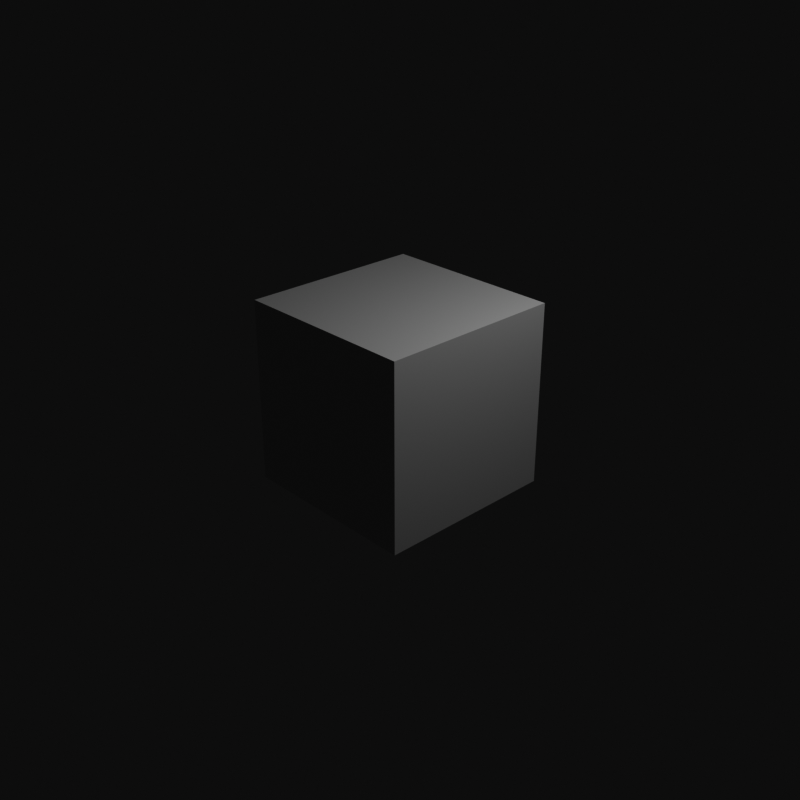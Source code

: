 # Source: RGBA_Debug_Composite.blend  (saved by Blender 3.0.42; exported with 4.5.12 LTS)
import bpy
from mathutils import Matrix  # noqa: F401  (used for matrix-valued properties, if any)

bpy.ops.wm.read_factory_settings(use_empty=True)
scene = bpy.context.scene
scene.name = 'Scene'

# ---- collections
col_collection = bpy.data.collections.new('Collection'); scene.collection.children.link(col_collection)

# ---- materials (node trees are filled in below, after node groups)
mat_material = bpy.data.materials.new('Material')
mat_material.alpha_threshold = 0.0
mat_material.use_transparent_shadow = False
mat_material.line_color = (0.0, 0.0, 0.0, 1.0)

# ---- material node trees
mat_material.use_nodes = True; mat_material.node_tree.nodes.clear()
_N = mat_material.node_tree.nodes; _L = mat_material.node_tree.links
n0 = _N.new('ShaderNodeOutputMaterial'); n0.name = 'Material Output'; n0.location = (300, 300)
n1 = _N.new('ShaderNodeBsdfPrincipled'); n1.name = 'Principled BSDF'; n1.location = (10, 300)
n1.distribution = 'GGX'
n1.subsurface_method = 'RANDOM_WALK_SKIN'
n1.inputs[2].default_value = 0.4
n1.inputs[3].default_value = 1.45
n1.inputs[27].default_value = (0.0, 0.0, 0.0, 1.0)
n1.inputs[28].default_value = 1.0
_L.new(n1.outputs[0], n0.inputs[0])
n0.is_active_output = True

# ---- world
world_world = bpy.data.worlds.new('World'); scene.world = world_world
world_world.use_nodes = True; world_world.node_tree.nodes.clear()
_N = world_world.node_tree.nodes; _L = world_world.node_tree.links
n0 = _N.new('ShaderNodeOutputWorld'); n0.name = 'World Output'; n0.location = (300, 300)
n1 = _N.new('ShaderNodeBackground'); n1.name = 'Background'; n1.location = (10, 300)
n1.inputs[0].default_value = (0.05088, 0.05088, 0.05088, 1.0)
_L.new(n1.outputs[0], n0.inputs[0])
n0.is_active_output = True
world_world.color = (0.05088, 0.05088, 0.05088)
world_world.use_sun_shadow = False
world_world.sun_shadow_jitter_overblur = 0.0

# ---- cameras
cam_camera = bpy.data.cameras.new('Camera')
cam_camera.clip_end = 100.0
cam_camera.ortho_scale = 7.314

# ---- lights
light_light = bpy.data.lights.new('Light', 'POINT')
light_light.transmission_factor = 0.0
light_light.energy = 1000.0
light_light.shadow_soft_size = 0.1
light_light.shadow_maximum_resolution = 0.006
light_light.use_absolute_resolution = True

# ---- meshes
me_cube = bpy.data.meshes.new('Cube')
me_cube.from_pydata([(1.0, 1.0, 1.0), (1.0, 1.0, -1.0), (1.0, -1.0, 1.0), (1.0, -1.0, -1.0), (-1.0, 1.0, 1.0), (-1.0, 1.0, -1.0), (-1.0, -1.0, 1.0), (-1.0, -1.0, -1.0)], [], [(0, 4, 6, 2), (3, 2, 6, 7), (7, 6, 4, 5), (5, 1, 3, 7), (1, 0, 2, 3), (5, 4, 0, 1)])
_uv = me_cube.uv_layers.new(name='UVMap')
_uv.uv.foreach_set('vector', [0.625, 0.5, 0.875, 0.5, 0.875, 0.75, 0.625, 0.75, 0.375, 0.75, 0.625, 0.75, 0.625, 1.0, 0.375, 1.0, 0.375, 0.0, 0.625, 0.0, 0.625, 0.25, 0.375, 0.25, 0.125, 0.5, 0.375, 0.5, 0.375, 0.75, 0.125, 0.75, 0.375, 0.5, 0.625, 0.5, 0.625, 0.75, 0.375, 0.75, 0.375, 0.25, 0.625, 0.25, 0.625, 0.5, 0.375, 0.5])
me_cube.materials.append(mat_material)
me_cube.use_remesh_preserve_volume = False
me_cube.use_remesh_preserve_attributes = False
me_cube.use_mirror_vertex_groups = False
me_cube.update()

# ---- objects
ob_cube = bpy.data.objects.new('Cube', me_cube)
ob_light = bpy.data.objects.new('Light', light_light)
ob_camera = bpy.data.objects.new('Camera', cam_camera)

# ---- transforms, parenting, visibility, modifiers, constraints
ob_cube.location = (0.0, 0.0, 0.0)
ob_cube.lock_rotations_4d = False
ob_cube.empty_display_type = 'ARROWS'
ob_cube.lineart.crease_threshold = 0.0
ob_light.location = (4.076, 1.005, 5.904)
ob_light.rotation_euler = (0.6503, 0.05522, 1.866)
ob_light.lock_rotations_4d = False
ob_light.empty_display_type = 'ARROWS'
ob_light.color = (0.0, 0.0, 0.0, 0.0)
ob_light.lineart.crease_threshold = 0.0
ob_camera.location = (7.359, -6.926, 4.958)
ob_camera.rotation_euler = (1.109, 0.0, 0.8149)
ob_camera.lock_rotations_4d = False
ob_camera.empty_display_type = 'ARROWS'
ob_camera.color = (0.0, 0.0, 0.0, 0.0)
ob_camera.display_type = 'WIRE'
ob_camera.lineart.crease_threshold = 0.0

# ---- collection membership
col_collection.objects.link(ob_cube)
col_collection.objects.link(ob_light)
col_collection.objects.link(ob_camera)

# ---- scene / render settings (as saved in the file)
scene.camera = ob_camera
scene.frame_start = 1; scene.frame_end = 250; scene.frame_set(1)
scene.render.engine = 'BLENDER_EEVEE_NEXT'
scene.render.image_settings.color_depth = '16'
scene.render.image_settings.compression = 0
scene.render.resolution_x = 1024
scene.render.resolution_y = 1024
scene.cycles.sampling_pattern = 'TABULATED_SOBOL'
scene.cycles.use_light_tree = False
scene.view_settings.view_transform = 'Raw'
bpy.context.view_layer.update()
